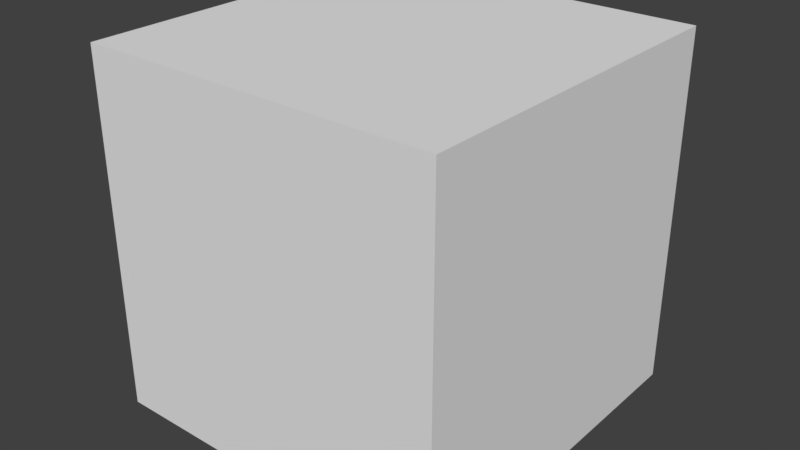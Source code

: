 # Source: CubeUnitModel.blend  (saved by Blender 2.77.0; exported with 4.5.12 LTS)
import bpy
from mathutils import Matrix  # noqa: F401  (used for matrix-valued properties, if any)

bpy.ops.wm.read_factory_settings(use_empty=True)
scene = bpy.context.scene
scene.name = 'Scene'

# ---- collections
col_collection_1 = bpy.data.collections.new('Collection 1'); scene.collection.children.link(col_collection_1)

# ---- materials (node trees are filled in below, after node groups)
mat_material = bpy.data.materials.new('Material')
mat_material.alpha_threshold = 0.0
mat_material.use_transparent_shadow = False
mat_material.roughness = 0.5
mat_material.line_color = (0.0, 0.0, 0.0, 1.0)

# ---- material node trees

# ---- world
world_world = bpy.data.worlds.new('World'); scene.world = world_world
world_world.color = (0.05088, 0.05088, 0.05088)
world_world.use_sun_shadow = False
world_world.sun_shadow_jitter_overblur = 0.0
world_world.cycles.sampling_method = 'MANUAL'

# ---- meshes
me_cube = bpy.data.meshes.new('Cube')
me_cube.from_pydata([(1.0, 1.0, -1.0), (1.0, -1.0, -1.0), (-1.0, -1.0, -1.0), (-1.0, 1.0, -1.0), (1.0, 1.0, 1.0), (1.0, -1.0, 1.0), (-1.0, -1.0, 1.0), (-1.0, 1.0, 1.0)], [], [(0, 1, 2, 3), (4, 7, 6, 5), (0, 4, 5, 1), (1, 5, 6, 2), (2, 6, 7, 3), (4, 0, 3, 7)])
me_cube.materials.append(mat_material)
me_cube.use_remesh_preserve_volume = False
me_cube.use_remesh_preserve_attributes = False
me_cube.use_mirror_vertex_groups = False
me_cube.update()

# ---- objects
ob_cube = bpy.data.objects.new('Cube', me_cube)

# ---- transforms, parenting, visibility, modifiers, constraints
ob_cube.location = (0.0, 0.0, 0.0)
ob_cube.lock_rotations_4d = False
ob_cube.empty_display_type = 'ARROWS'
ob_cube.lineart.crease_threshold = 0.0

# ---- collection membership
col_collection_1.objects.link(ob_cube)

# ---- scene / render settings (as saved in the file)
scene.frame_start = 1; scene.frame_end = 250; scene.frame_set(1)
scene.render.engine = 'BLENDER_EEVEE_NEXT'
scene.render.resolution_percentage = 50
scene.render.dither_intensity = 0.0
scene.cycles.use_denoising = False
scene.cycles.samples = 128
scene.cycles.sampling_pattern = 'TABULATED_SOBOL'
scene.cycles.light_sampling_threshold = 0.0
scene.cycles.use_adaptive_sampling = False
scene.cycles.use_light_tree = False
scene.cycles.blur_glossy = 0.0
scene.cycles.sample_clamp_indirect = 0.0
scene.view_settings.view_transform = 'Standard'
bpy.context.view_layer.update()

# ---- added for rendering (the .blend has no active camera and no usable light): camera, sun
cam_auto = bpy.data.cameras.new('AutoCamera')
cam_auto.lens = 50.0
cam_auto.sensor_width = 36.0
cam_auto.clip_end = 1000.0
ob_auto_camera = bpy.data.objects.new('AutoCamera', cam_auto)
scene.collection.objects.link(ob_auto_camera)
ob_auto_camera.location = (3.20507, -3.84609, 2.56406)
ob_auto_camera.rotation_euler = (1.09748, -7.21219e-08, 0.694738)
scene.camera = ob_auto_camera
light_auto_sun = bpy.data.lights.new('AutoSun', 'SUN')
light_auto_sun.energy = 3.0
light_auto_sun.angle = 0.0523599
ob_auto_sun = bpy.data.objects.new('AutoSun', light_auto_sun)
scene.collection.objects.link(ob_auto_sun)
ob_auto_sun.rotation_euler = (0.872665, 0.174533, 0.523599)
bpy.context.view_layer.update()

